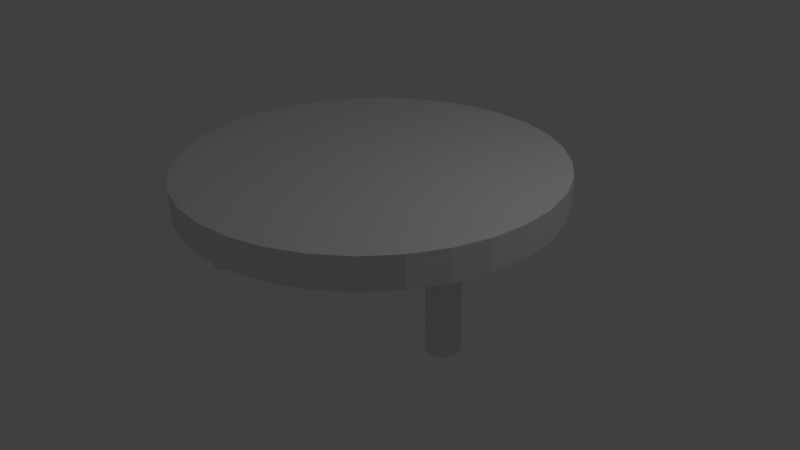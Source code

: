 # Source: table.blend  (saved by Blender 2.70.0; exported with 4.5.12 LTS)
import bpy
from mathutils import Matrix  # noqa: F401  (used for matrix-valued properties, if any)

bpy.ops.wm.read_factory_settings(use_empty=True)
scene = bpy.context.scene
scene.name = 'Scene'

# ---- collections
col_collection_1 = bpy.data.collections.new('Collection 1'); scene.collection.children.link(col_collection_1)

# ---- world
world_world = bpy.data.worlds.new('World'); scene.world = world_world
world_world.color = (0.05088, 0.05088, 0.05088)
world_world.use_sun_shadow = False
world_world.sun_shadow_jitter_overblur = 0.0
world_world.cycles.sampling_method = 'MANUAL'
world_world.cycles.sample_map_resolution = 256

# ---- cameras
cam_camera = bpy.data.cameras.new('Camera')
cam_camera.clip_end = 100.0
cam_camera.lens = 35.0
cam_camera.sensor_width = 32.0
cam_camera.sensor_height = 18.0
cam_camera.ortho_scale = 7.314
cam_camera.dof.focus_distance = 0.0
cam_camera.dof.aperture_fstop = 128.0

# ---- lights
light_lamp = bpy.data.lights.new('Lamp', 'POINT')
light_lamp.transmission_factor = 0.0
light_lamp.cutoff_distance = 30.0
light_lamp.energy = 100.0
light_lamp.shadow_buffer_clip_start = 1.001
light_lamp.shadow_soft_size = 0.1
light_lamp.shadow_maximum_resolution = 0.006
light_lamp.use_absolute_resolution = True
light_lamp.cycles.use_multiple_importance_sampling = False

# ---- meshes
me_cylinder = bpy.data.meshes.new('Cylinder')
me_cylinder.from_pydata([(-7.717e-08, 2.441, 0.8838), (-7.717e-08, 2.441, 1.292), (0.4762, 2.394, 0.8838), (0.4762, 2.394, 1.292), (0.9341, 2.255, 0.8838), (0.9341, 2.255, 1.292), (1.356, 2.03, 0.8838), (1.356, 2.03, 1.292), (1.726, 1.726, 0.8838), (1.726, 1.726, 1.292), (2.03, 1.356, 0.8838), (2.03, 1.356, 1.292), (2.255, 0.9341, 0.8838), (2.255, 0.9341, 1.292), (2.394, 0.4762, 0.8838), (2.394, 0.4762, 1.292), (2.441, -2.747e-07, 0.8838), (2.441, -2.747e-07, 1.292), (2.394, -0.4762, 0.8838), (2.394, -0.4762, 1.292), (2.255, -0.9341, 0.8838), (2.255, -0.9341, 1.292), (2.03, -1.356, 0.8838), (2.03, -1.356, 1.292), (1.726, -1.726, 0.8838), (1.726, -1.726, 1.292), (1.356, -2.03, 0.8838), (1.356, -2.03, 1.292), (0.9341, -2.255, 0.8838), (0.9341, -2.255, 1.292), (0.4762, -2.394, 0.8838), (0.4762, -2.394, 1.292), (-8.725e-07, -2.441, 0.8838), (-8.725e-07, -2.441, 1.292), (-0.4762, -2.394, 0.8838), (-0.4762, -2.394, 1.292), (-0.9341, -2.255, 0.8838), (-0.9341, -2.255, 1.292), (-1.356, -2.03, 0.8838), (-1.356, -2.03, 1.292), (-1.726, -1.726, 0.8838), (-1.726, -1.726, 1.292), (-2.03, -1.356, 0.8838), (-2.03, -1.356, 1.292), (-2.255, -0.9341, 0.8838), (-2.255, -0.9341, 1.292), (-2.394, -0.4762, 0.8838), (-2.394, -0.4762, 1.292), (-2.441, 1.898e-06, 0.8838), (-2.441, 1.898e-06, 1.292), (-2.394, 0.4762, 0.8838), (-2.394, 0.4762, 1.292), (-2.255, 0.9341, 0.8838), (-2.255, 0.9341, 1.292), (-2.03, 1.356, 0.8838), (-2.03, 1.356, 1.292), (-1.726, 1.726, 0.8838), (-1.726, 1.726, 1.292), (-1.356, 2.03, 0.8838), (-1.356, 2.03, 1.292), (-0.9341, 2.255, 0.8838), (-0.9341, 2.255, 1.292), (-0.4762, 2.394, 0.8838), (-0.4762, 2.394, 1.292), (-0.3642, 2.148, 0.8906), (-0.3642, 2.148, -0.2715), (-1.556, -1.011, -0.2715), (-1.556, -1.011, 0.8906), (-1.517, -1.015, -0.2715), (-1.517, -1.015, 0.8906), (-1.48, -1.026, -0.2715), (-1.48, -1.026, 0.8906), (-1.445, -1.045, -0.2715), (-1.445, -1.045, 0.8906), (-1.415, -1.07, -0.2715), (-1.415, -1.07, 0.8906), (-1.39, -1.1, -0.2715), (-1.39, -1.1, 0.8906), (-1.372, -1.135, -0.2715), (-1.372, -1.135, 0.8906), (-1.36, -1.172, -0.2715), (-1.36, -1.172, 0.8906), (-1.356, -1.211, -0.2715), (-1.356, -1.211, 0.8906), (-1.36, -1.25, -0.2715), (-1.36, -1.25, 0.8906), (-1.372, -1.288, -0.2715), (-1.372, -1.288, 0.8906), (-1.39, -1.322, -0.2715), (-1.39, -1.322, 0.8906), (-1.415, -1.353, -0.2715), (-1.415, -1.353, 0.8906), (-1.445, -1.378, -0.2715), (-1.445, -1.378, 0.8906), (-1.48, -1.396, -0.2715), (-1.48, -1.396, 0.8906), (-1.517, -1.407, -0.2715), (-1.517, -1.407, 0.8906), (-1.556, -1.411, -0.2715), (-1.556, -1.411, 0.8906), (-1.596, -1.407, -0.2715), (-1.596, -1.407, 0.8906), (-1.633, -1.396, -0.2715), (-1.633, -1.396, 0.8906), (-1.668, -1.378, -0.2715), (-1.668, -1.378, 0.8906), (-1.698, -1.353, -0.2715), (-1.698, -1.353, 0.8906), (-1.723, -1.322, -0.2715), (-1.723, -1.322, 0.8906), (-1.741, -1.288, -0.2715), (-1.741, -1.288, 0.8906), (-1.753, -1.25, -0.2715), (-1.753, -1.25, 0.8906), (-1.756, -1.211, -0.2715), (-1.756, -1.211, 0.8906), (-1.753, -1.172, -0.2715), (-1.753, -1.172, 0.8906), (-1.741, -1.135, -0.2715), (-1.741, -1.135, 0.8906), (-1.723, -1.1, -0.2715), (-1.723, -1.1, 0.8906), (-1.698, -1.07, -0.2715), (-1.698, -1.07, 0.8906), (-1.668, -1.045, -0.2715), (-1.668, -1.045, 0.8906), (-1.633, -1.026, -0.2715), (-1.633, -1.026, 0.8906), (-1.596, -1.015, -0.2715), (-1.596, -1.015, 0.8906), (-0.3988, 2.13, 0.8906), (-0.3988, 2.13, -0.2715), (-0.4291, 2.105, 0.8906), (-0.4291, 2.105, -0.2715), (-0.454, 2.074, 0.8906), (-0.454, 2.074, -0.2715), (-0.4725, 2.04, 0.8906), (-0.4725, 2.04, -0.2715), (-0.4838, 2.002, 0.8906), (-0.4838, 2.002, -0.2715), (-0.4877, 1.963, 0.8906), (-0.4877, 1.963, -0.2715), (-0.4838, 1.924, 0.8906), (-0.4838, 1.924, -0.2715), (-0.4725, 1.887, 0.8906), (-0.4725, 1.887, -0.2715), (-0.454, 1.852, 0.8906), (-0.454, 1.852, -0.2715), (-0.4291, 1.822, 0.8906), (-0.4291, 1.822, -0.2715), (-0.3988, 1.797, 0.8906), (-0.3988, 1.797, -0.2715), (-0.3642, 1.778, 0.8906), (-0.3642, 1.778, -0.2715), (-0.3267, 1.767, 0.8906), (-0.3267, 1.767, -0.2715), (-0.2877, 1.763, 0.8906), (-0.2877, 1.763, -0.2715), (-0.2487, 1.767, 0.8906), (-0.2487, 1.767, -0.2715), (-0.2111, 1.778, 0.8906), (-0.2111, 1.778, -0.2715), (-0.1766, 1.797, 0.8906), (-0.1766, 1.797, -0.2715), (-0.1463, 1.822, 0.8906), (-0.1463, 1.822, -0.2715), (-0.1214, 1.852, 0.8906), (-0.1214, 1.852, -0.2715), (-0.1029, 1.887, 0.8906), (-0.1029, 1.887, -0.2715), (-0.09152, 1.924, 0.8906), (-0.09152, 1.924, -0.2715), (-0.08768, 1.963, 0.8906), (-0.08768, 1.963, -0.2715), (-0.09152, 2.002, 0.8906), (-0.09152, 2.002, -0.2715), (-0.1029, 2.04, 0.8906), (-0.1029, 2.04, -0.2715), (-0.1214, 2.074, 0.8906), (-0.1214, 2.074, -0.2715), (-0.1463, 2.105, 0.8906), (-0.1463, 2.105, -0.2715), (-0.1766, 2.13, 0.8906), (-0.1766, 2.13, -0.2715), (-0.2111, 2.148, 0.8906), (-0.2111, 2.148, -0.2715), (-0.2487, 2.159, 0.8906), (-0.2487, 2.159, -0.2715), (-0.2877, 2.163, 0.8906), (-0.2877, 2.163, -0.2715), (-0.3267, 2.159, -0.2715), (-0.3267, 2.159, 0.8906), (1.807, -0.3804, -0.2715), (1.807, -0.3804, 0.8906), (1.846, -0.3842, -0.2715), (1.846, -0.3842, 0.8906), (1.883, -0.3956, -0.2715), (1.883, -0.3956, 0.8906), (1.918, -0.4141, -0.2715), (1.918, -0.4141, 0.8906), (1.948, -0.439, -0.2715), (1.948, -0.439, 0.8906), (1.973, -0.4693, -0.2715), (1.973, -0.4693, 0.8906), (1.992, -0.5039, -0.2715), (1.992, -0.5039, 0.8906), (2.003, -0.5414, -0.2715), (2.003, -0.5414, 0.8906), (2.007, -0.5804, -0.2715), (2.007, -0.5804, 0.8906), (2.003, -0.6194, -0.2715), (2.003, -0.6194, 0.8906), (1.992, -0.6569, -0.2715), (1.992, -0.6569, 0.8906), (1.973, -0.6915, -0.2715), (1.973, -0.6915, 0.8906), (1.948, -0.7218, -0.2715), (1.948, -0.7218, 0.8906), (1.918, -0.7467, -0.2715), (1.918, -0.7467, 0.8906), (1.883, -0.7652, -0.2715), (1.883, -0.7652, 0.8906), (1.846, -0.7766, -0.2715), (1.846, -0.7766, 0.8906), (1.807, -0.7804, -0.2715), (1.807, -0.7804, 0.8906), (1.768, -0.7766, -0.2715), (1.768, -0.7766, 0.8906), (1.73, -0.7652, -0.2715), (1.73, -0.7652, 0.8906), (1.696, -0.7467, -0.2715), (1.696, -0.7467, 0.8906), (1.665, -0.7218, -0.2715), (1.665, -0.7218, 0.8906), (1.641, -0.6915, -0.2715), (1.641, -0.6915, 0.8906), (1.622, -0.6569, -0.2715), (1.622, -0.6569, 0.8906), (1.611, -0.6194, -0.2715), (1.611, -0.6194, 0.8906), (1.607, -0.5804, -0.2715), (1.607, -0.5804, 0.8906), (1.611, -0.5414, -0.2715), (1.611, -0.5414, 0.8906), (1.622, -0.5039, -0.2715), (1.622, -0.5039, 0.8906), (1.641, -0.4693, -0.2715), (1.641, -0.4693, 0.8906), (1.665, -0.439, -0.2715), (1.665, -0.439, 0.8906), (1.696, -0.4141, -0.2715), (1.696, -0.4141, 0.8906), (1.73, -0.3956, -0.2715), (1.73, -0.3956, 0.8906), (1.768, -0.3842, -0.2715), (1.768, -0.3842, 0.8906)], [], [(0, 1, 3, 2), (2, 3, 5, 4), (4, 5, 7, 6), (6, 7, 9, 8), (8, 9, 11, 10), (10, 11, 13, 12), (12, 13, 15, 14), (14, 15, 17, 16), (16, 17, 19, 18), (18, 19, 21, 20), (20, 21, 23, 22), (22, 23, 25, 24), (24, 25, 27, 26), (26, 27, 29, 28), (28, 29, 31, 30), (30, 31, 33, 32), (32, 33, 35, 34), (34, 35, 37, 36), (36, 37, 39, 38), (38, 39, 41, 40), (40, 41, 43, 42), (42, 43, 45, 44), (44, 45, 47, 46), (46, 47, 49, 48), (48, 49, 51, 50), (50, 51, 53, 52), (52, 53, 55, 54), (54, 55, 57, 56), (56, 57, 59, 58), (58, 59, 61, 60), (3, 1, 63, 61, 59, 57, 55, 53, 51, 49, 47, 45, 43, 41, 39, 37, 35, 33, 31, 29, 27, 25, 23, 21, 19, 17, 15, 13, 11, 9, 7, 5), (62, 63, 1, 0), (60, 61, 63, 62), (0, 2, 4, 6, 8, 10, 12, 14, 16, 18, 20, 22, 24, 26, 28, 30, 32, 34, 36, 38, 40, 42, 44, 46, 48, 50, 52, 54, 56, 58, 60, 62), (66, 67, 69, 68), (189, 188, 186, 187), (68, 69, 71, 70), (70, 71, 73, 72), (230, 231, 233, 232), (72, 73, 75, 74), (187, 186, 184, 185), (74, 75, 77, 76), (76, 77, 79, 78), (78, 79, 81, 80), (185, 184, 182, 183), (80, 81, 83, 82), (208, 209, 211, 210), (82, 83, 85, 84), (84, 85, 87, 86), (183, 182, 180, 181), (86, 87, 89, 88), (88, 89, 91, 90), (228, 229, 231, 230), (90, 91, 93, 92), (181, 180, 178, 179), (92, 93, 95, 94), (94, 95, 97, 96), (96, 97, 99, 98), (179, 178, 176, 177), (98, 99, 101, 100), (206, 207, 209, 208), (100, 101, 103, 102), (102, 103, 105, 104), (177, 176, 174, 175), (104, 105, 107, 106), (106, 107, 109, 108), (226, 227, 229, 228), (108, 109, 111, 110), (175, 174, 172, 173), (110, 111, 113, 112), (112, 113, 115, 114), (114, 115, 117, 116), (173, 172, 170, 171), (116, 117, 119, 118), (204, 205, 207, 206), (118, 119, 121, 120), (120, 121, 123, 122), (210, 211, 213, 212), (171, 170, 168, 169), (122, 123, 125, 124), (169, 168, 166, 167), (124, 125, 127, 126), (69, 67, 129, 127, 125, 123, 121, 119, 117, 115, 113, 111, 109, 107, 105, 103, 101, 99, 97, 95, 93, 91, 89, 87, 85, 83, 81, 79, 77, 75, 73, 71), (128, 129, 67, 66), (126, 127, 129, 128), (224, 225, 227, 226), (66, 68, 70, 72, 74, 76, 78, 80, 82, 84, 86, 88, 90, 92, 94, 96, 98, 100, 102, 104, 106, 108, 110, 112, 114, 116, 118, 120, 122, 124, 126, 128), (167, 166, 164, 165), (202, 203, 205, 204), (165, 164, 162, 163), (222, 223, 225, 224), (163, 162, 160, 161), (161, 160, 158, 159), (200, 201, 203, 202), (159, 158, 156, 157), (220, 221, 223, 222), (157, 156, 154, 155), (155, 154, 152, 153), (198, 199, 201, 200), (153, 152, 150, 151), (218, 219, 221, 220), (151, 150, 148, 149), (149, 148, 146, 147), (196, 197, 199, 198), (147, 146, 144, 145), (216, 217, 219, 218), (145, 144, 142, 143), (143, 142, 140, 141), (194, 195, 197, 196), (141, 140, 138, 139), (214, 215, 217, 216), (139, 138, 136, 137), (137, 136, 134, 135), (192, 193, 195, 194), (135, 134, 132, 133), (212, 213, 215, 214), (133, 132, 130, 131), (131, 130, 64, 65), (190, 191, 188, 189), (187, 185, 183, 181, 179, 177, 175, 173, 171, 169, 167, 165, 163, 161, 159, 157, 155, 153, 151, 149, 147, 145, 143, 141, 139, 137, 135, 133, 131, 65, 190, 189), (65, 64, 191, 190), (186, 188, 191, 64, 130, 132, 134, 136, 138, 140, 142, 144, 146, 148, 150, 152, 154, 156, 158, 160, 162, 164, 166, 168, 170, 172, 174, 176, 178, 180, 182, 184), (232, 233, 235, 234), (234, 235, 237, 236), (236, 237, 239, 238), (238, 239, 241, 240), (240, 241, 243, 242), (242, 243, 245, 244), (244, 245, 247, 246), (246, 247, 249, 248), (248, 249, 251, 250), (250, 251, 253, 252), (233, 231, 229, 227, 225, 223, 221, 219, 217, 215, 213, 211, 209, 207, 205, 203, 201, 199, 197, 195, 193, 255, 253, 251, 249, 247, 245, 243, 241, 239, 237, 235), (254, 255, 193, 192), (252, 253, 255, 254), (232, 234, 236, 238, 240, 242, 244, 246, 248, 250, 252, 254, 192, 194, 196, 198, 200, 202, 204, 206, 208, 210, 212, 214, 216, 218, 220, 222, 224, 226, 228, 230)])
_uv = me_cylinder.uv_layers.new(name='UVMap')
_uv.uv.foreach_set('vector', [0.2908, 0.04184, 0.2957, 0.0005506, 0.3471, 0.01139, 0.334, 0.05078, 0.334, 0.05078, 0.3471, 0.01139, 0.3952, 0.03233, 0.3745, 0.06818, 0.3745, 0.06818, 0.3952, 0.03233, 0.4379, 0.06252, 0.4106, 0.09328, 0.4106, 0.09328, 0.4379, 0.06252, 0.4732, 0.1006, 0.4407, 0.125, 0.4407, 0.125, 0.4732, 0.1006, 0.4998, 0.1443, 0.464, 0.1619, 0.464, 0.1619, 0.4998, 0.1443, 0.5176, 0.1907, 0.4802, 0.2031, 0.4802, 0.2031, 0.5176, 0.1907, 0.5299, 0.2363, 0.491, 0.2468, 0.491, 0.2468, 0.5359, 0.2474, 0.5337, 0.2997, 0.4919, 0.2946, 0.4919, 0.2946, 0.5337, 0.2997, 0.5237, 0.3505, 0.4842, 0.3384, 0.4842, 0.3384, 0.5237, 0.3505, 0.5045, 0.3987, 0.4681, 0.3793, 0.4681, 0.3793, 0.5045, 0.3987, 0.4761, 0.4425, 0.4441, 0.4162, 0.4441, 0.4162, 0.4761, 0.4425, 0.4394, 0.48, 0.4132, 0.4478, 0.4132, 0.4478, 0.4394, 0.48, 0.3959, 0.5094, 0.3766, 0.4726, 0.3766, 0.4726, 0.3959, 0.5094, 0.3474, 0.5298, 0.3356, 0.4897, 0.3356, 0.4897, 0.3474, 0.5298, 0.2957, 0.5401, 0.2921, 0.4985, 0.2921, 0.4985, 0.2957, 0.5401, 0.2429, 0.5401, 0.2475, 0.4985, 0.2475, 0.4985, 0.2429, 0.5401, 0.191, 0.5297, 0.2037, 0.4897, 0.2037, 0.4897, 0.191, 0.5297, 0.142, 0.5094, 0.1624, 0.4725, 0.1624, 0.4725, 0.142, 0.5094, 0.09794, 0.4798, 0.1251, 0.4476, 0.1251, 0.4476, 0.09794, 0.4798, 0.0604, 0.4421, 0.09336, 0.4157, 0.09336, 0.4157, 0.0604, 0.4421, 0.03089, 0.3977, 0.06838, 0.3783, 0.06838, 0.3783, 0.03089, 0.3977, 0.01054, 0.3485, 0.05113, 0.3367, 0.05113, 0.3367, 0.01054, 0.3485, 0.0001636, 0.2962, 0.04228, 0.2925, 0.04228, 0.2925, 0.0001636, 0.2962, 0.0001595, 0.2428, 0.04218, 0.2474, 0.04218, 0.2474, 0.0001595, 0.2428, 0.01054, 0.1905, 0.05084, 0.2032, 0.05084, 0.2032, 0.01054, 0.1905, 0.03091, 0.1413, 0.06793, 0.1616, 0.06793, 0.1616, 0.03091, 0.1413, 0.06049, 0.09706, 0.09279, 0.1242, 0.09279, 0.1242, 0.06049, 0.09706, 0.09813, 0.05952, 0.1244, 0.09236, 0.1244, 0.09236, 0.09813, 0.05952, 0.1423, 0.03015, 0.1616, 0.06744, 0.1616, 0.06744, 0.1423, 0.03015, 0.1913, 0.01012, 0.2029, 0.05037, 0.8357, 0.4548, 0.7909, 0.4637, 0.7452, 0.4637, 0.7004, 0.4548, 0.6583, 0.4374, 0.6203, 0.412, 0.588, 0.3797, 0.5626, 0.3418, 0.5452, 0.2996, 0.5363, 0.2548, 0.5363, 0.2091, 0.5452, 0.1643, 0.5626, 0.1222, 0.588, 0.08419, 0.6203, 0.05191, 0.6582, 0.02654, 0.7004, 0.009067, 0.7452, 0.0001595, 0.7909, 0.0001596, 0.8357, 0.009067, 0.8778, 0.02654, 0.9158, 0.05191, 0.9481, 0.08419, 0.9735, 0.1222, 0.9909, 0.1643, 0.9998, 0.2091, 0.9998, 0.2548, 0.9909, 0.2996, 0.9735, 0.3418, 0.9481, 0.3797, 0.9158, 0.412, 0.8778, 0.4374, 0.2466, 0.04178, 0.2432, 0.0001595, 0.2957, 0.0005506, 0.2908, 0.04184, 0.2029, 0.05037, 0.1913, 0.01012, 0.2432, 0.0001595, 0.2466, 0.04178, 0.2908, 0.04184, 0.334, 0.05078, 0.3745, 0.06818, 0.4106, 0.09328, 0.4407, 0.125, 0.464, 0.1619, 0.4802, 0.2031, 0.491, 0.2468, 0.4919, 0.2946, 0.4842, 0.3384, 0.4681, 0.3793, 0.4441, 0.4162, 0.4132, 0.4478, 0.3766, 0.4726, 0.3356, 0.4897, 0.2921, 0.4985, 0.2475, 0.4985, 0.2037, 0.4897, 0.1624, 0.4725, 0.1251, 0.4476, 0.09336, 0.4157, 0.06838, 0.3783, 0.05113, 0.3367, 0.04228, 0.2925, 0.04218, 0.2474, 0.05084, 0.2032, 0.06793, 0.1616, 0.09279, 0.1242, 0.1244, 0.09236, 0.1616, 0.06744, 0.2029, 0.05037, 0.2466, 0.04178, 0.6748, 0.4646, 0.6713, 0.5492, 0.6686, 0.5542, 0.6713, 0.4644, 0.5231, 0.6363, 0.4228, 0.7205, 0.4234, 0.7203, 0.5208, 0.6321, 0.6713, 0.4644, 0.6686, 0.5542, 0.6656, 0.5612, 0.6677, 0.4643, 0.6677, 0.4643, 0.6656, 0.5612, 0.6624, 0.5717, 0.6639, 0.4642, 0.5542, 0.4642, 0.5523, 0.5594, 0.5491, 0.5697, 0.5505, 0.4642, 0.6639, 0.4642, 0.6624, 0.5717, 0.6588, 0.5888, 0.6598, 0.4641, 0.5208, 0.6321, 0.4234, 0.7203, 0.4239, 0.7202, 0.5184, 0.6279, 0.6598, 0.4641, 0.6588, 0.5888, 0.6547, 0.621, 0.6551, 0.4641, 0.6551, 0.4641, 0.6547, 0.621, 0.6494, 0.705, 0.6494, 0.4641, 0.7631, 0.4943, 0.6494, 0.705, 0.6861, 0.6203, 0.756, 0.4905, 0.5184, 0.6279, 0.4239, 0.7202, 0.4242, 0.7201, 0.516, 0.6236, 0.756, 0.4905, 0.6861, 0.6203, 0.6967, 0.5903, 0.7513, 0.488, 0.5901, 0.4685, 0.5746, 0.5377, 0.5732, 0.5374, 0.587, 0.4678, 0.7513, 0.488, 0.6967, 0.5903, 0.7008, 0.5746, 0.7474, 0.4859, 0.7474, 0.4859, 0.7008, 0.5746, 0.7023, 0.5649, 0.744, 0.4841, 0.516, 0.6236, 0.4242, 0.7201, 0.4245, 0.7202, 0.5135, 0.6192, 0.744, 0.4841, 0.7023, 0.5649, 0.7026, 0.5583, 0.7408, 0.4825, 0.7408, 0.4825, 0.7026, 0.5583, 0.7022, 0.5535, 0.7377, 0.481, 0.5577, 0.4644, 0.5551, 0.5526, 0.5523, 0.5594, 0.5542, 0.4642, 0.7377, 0.481, 0.7022, 0.5535, 0.7015, 0.5499, 0.7347, 0.4795, 0.5135, 0.6192, 0.4245, 0.7202, 0.4246, 0.7204, 0.511, 0.6148, 0.7347, 0.4795, 0.7015, 0.5499, 0.7005, 0.5472, 0.7317, 0.4782, 0.7317, 0.4782, 0.7005, 0.5472, 0.6994, 0.5451, 0.7287, 0.4769, 0.7287, 0.4769, 0.6994, 0.5451, 0.6982, 0.5435, 0.7257, 0.4756, 0.511, 0.6148, 0.4246, 0.7204, 0.4247, 0.7206, 0.5083, 0.6103, 0.7257, 0.4756, 0.6982, 0.5435, 0.697, 0.5422, 0.7227, 0.4744, 0.5932, 0.4693, 0.576, 0.5383, 0.5746, 0.5377, 0.5901, 0.4685, 0.7227, 0.4744, 0.697, 0.5422, 0.6956, 0.5414, 0.7197, 0.4733, 0.7197, 0.4733, 0.6956, 0.5414, 0.6941, 0.5408, 0.7166, 0.4723, 0.5083, 0.6103, 0.4247, 0.7206, 0.4246, 0.721, 0.5055, 0.6058, 0.7166, 0.4723, 0.6941, 0.5408, 0.6926, 0.5405, 0.7135, 0.4713, 0.7135, 0.4713, 0.6926, 0.5405, 0.6913, 0.5394, 0.7104, 0.4703, 0.5612, 0.4645, 0.5578, 0.5478, 0.5551, 0.5526, 0.5577, 0.4644, 0.7104, 0.4703, 0.6913, 0.5394, 0.69, 0.5386, 0.7073, 0.4695, 0.5055, 0.6058, 0.4246, 0.721, 0.4246, 0.7215, 0.5025, 0.6012, 0.7073, 0.4695, 0.69, 0.5386, 0.6886, 0.5381, 0.7041, 0.4687, 0.7041, 0.4687, 0.6886, 0.5381, 0.6871, 0.5379, 0.701, 0.4679, 0.701, 0.4679, 0.6871, 0.5379, 0.6856, 0.5379, 0.6978, 0.4673, 0.5025, 0.6012, 0.4246, 0.7215, 0.4244, 0.7222, 0.4995, 0.5965, 0.6978, 0.4673, 0.6856, 0.5379, 0.684, 0.5382, 0.6946, 0.4667, 0.5963, 0.4701, 0.5773, 0.5393, 0.576, 0.5383, 0.5932, 0.4693, 0.6946, 0.4667, 0.684, 0.5382, 0.6822, 0.5389, 0.6914, 0.4662, 0.6914, 0.4662, 0.6822, 0.5389, 0.6804, 0.5398, 0.6881, 0.4657, 0.587, 0.4678, 0.5732, 0.5374, 0.5717, 0.5373, 0.5838, 0.4672, 0.4995, 0.5965, 0.4244, 0.7222, 0.4242, 0.723, 0.4963, 0.5918, 0.6881, 0.4657, 0.6804, 0.5398, 0.6784, 0.5412, 0.6848, 0.4654, 0.4963, 0.5918, 0.4242, 0.723, 0.424, 0.724, 0.4929, 0.587, 0.6848, 0.4654, 0.6784, 0.5412, 0.6762, 0.5431, 0.6816, 0.465, 0.6686, 0.5542, 0.6713, 0.5492, 0.6739, 0.5457, 0.6762, 0.5431, 0.6784, 0.5412, 0.6804, 0.5398, 0.6822, 0.5389, 0.684, 0.5382, 0.6856, 0.5379, 0.6871, 0.5379, 0.6886, 0.5381, 0.69, 0.5386, 0.6913, 0.5394, 0.6926, 0.5405, 0.6941, 0.5408, 0.6956, 0.5414, 0.697, 0.5422, 0.6982, 0.5435, 0.6994, 0.5451, 0.7005, 0.5472, 0.7015, 0.5499, 0.7022, 0.5535, 0.7026, 0.5583, 0.7023, 0.5649, 0.7008, 0.5746, 0.6967, 0.5903, 0.6861, 0.6203, 0.6494, 0.705, 0.6547, 0.621, 0.6588, 0.5888, 0.6624, 0.5717, 0.6656, 0.5612, 0.6782, 0.4648, 0.6739, 0.5457, 0.6713, 0.5492, 0.6748, 0.4646, 0.6816, 0.465, 0.6762, 0.5431, 0.6739, 0.5457, 0.6782, 0.4648, 0.5645, 0.4647, 0.5603, 0.5444, 0.5578, 0.5478, 0.5612, 0.4645, 0.02102, 0.5404, 0.02469, 0.5412, 0.02815, 0.5426, 0.03126, 0.5447, 0.0339, 0.5473, 0.03598, 0.5504, 0.03741, 0.5539, 0.03814, 0.5576, 0.03814, 0.5613, 0.03741, 0.565, 0.03598, 0.5684, 0.0339, 0.5715, 0.03126, 0.5742, 0.02815, 0.5763, 0.02469, 0.5777, 0.02102, 0.5784, 0.01728, 0.5784, 0.01361, 0.5777, 0.01016, 0.5763, 0.007045, 0.5742, 0.004399, 0.5715, 0.002321, 0.5684, 0.0008894, 0.565, 0.0001595, 0.5613, 0.0001595, 0.5576, 0.0008894, 0.5539, 0.002321, 0.5504, 0.0044, 0.5473, 0.007045, 0.5447, 0.01016, 0.5426, 0.01361, 0.5412, 0.01728, 0.5404, 0.4929, 0.587, 0.424, 0.724, 0.4242, 0.7224, 0.4893, 0.5821, 0.5994, 0.471, 0.5789, 0.5394, 0.5773, 0.5393, 0.5963, 0.4701, 0.4893, 0.5821, 0.4242, 0.7224, 0.4241, 0.7211, 0.4856, 0.5771, 0.5678, 0.465, 0.5626, 0.5419, 0.5603, 0.5444, 0.5645, 0.4647, 0.4856, 0.5771, 0.4241, 0.7211, 0.4239, 0.7199, 0.4817, 0.572, 0.4817, 0.572, 0.4239, 0.7199, 0.4236, 0.7188, 0.4776, 0.5669, 0.6025, 0.472, 0.5804, 0.5398, 0.5789, 0.5394, 0.5994, 0.471, 0.4776, 0.5669, 0.4236, 0.7188, 0.4232, 0.718, 0.4732, 0.5618, 0.571, 0.4653, 0.5647, 0.5401, 0.5626, 0.5419, 0.5678, 0.465, 0.4732, 0.5618, 0.4232, 0.718, 0.4226, 0.7174, 0.4686, 0.5565, 0.4686, 0.5565, 0.4226, 0.7174, 0.422, 0.717, 0.4638, 0.5513, 0.6055, 0.4731, 0.5818, 0.5404, 0.5804, 0.5398, 0.6025, 0.472, 0.4638, 0.5513, 0.422, 0.717, 0.4213, 0.7168, 0.4587, 0.546, 0.5743, 0.4657, 0.5666, 0.5389, 0.5647, 0.5401, 0.571, 0.4653, 0.4587, 0.546, 0.4213, 0.7168, 0.4205, 0.7169, 0.4533, 0.5406, 0.4533, 0.5406, 0.4205, 0.7169, 0.4197, 0.7172, 0.4469, 0.5405, 0.6085, 0.4741, 0.5831, 0.5414, 0.5818, 0.5404, 0.6055, 0.4731, 0.4469, 0.5405, 0.4197, 0.7172, 0.4189, 0.7178, 0.4407, 0.5405, 0.5775, 0.4661, 0.5684, 0.538, 0.5666, 0.5389, 0.5743, 0.4657, 0.4407, 0.5405, 0.4189, 0.7178, 0.4181, 0.7187, 0.4344, 0.5405, 0.4344, 0.5405, 0.4181, 0.7187, 0.4174, 0.7198, 0.4282, 0.5405, 0.6115, 0.4753, 0.5843, 0.5428, 0.5831, 0.5414, 0.6085, 0.4741, 0.4282, 0.5405, 0.4174, 0.7198, 0.4166, 0.7212, 0.4221, 0.5404, 0.5806, 0.4666, 0.5701, 0.5375, 0.5684, 0.538, 0.5775, 0.4661, 0.4221, 0.5404, 0.4166, 0.7212, 0.4159, 0.7229, 0.4159, 0.5404, 0.5359, 0.6608, 0.4159, 0.7229, 0.4175, 0.7224, 0.5338, 0.6568, 0.6145, 0.4765, 0.5855, 0.5445, 0.5843, 0.5428, 0.6115, 0.4753, 0.5338, 0.6568, 0.4175, 0.7224, 0.4189, 0.7219, 0.5317, 0.6527, 0.5838, 0.4672, 0.5717, 0.5373, 0.5701, 0.5375, 0.5806, 0.4666, 0.5317, 0.6527, 0.4189, 0.7219, 0.4201, 0.7215, 0.5296, 0.6487, 0.5296, 0.6487, 0.4201, 0.7215, 0.4211, 0.7211, 0.5275, 0.6446, 0.5253, 0.6404, 0.422, 0.7208, 0.4228, 0.7205, 0.5231, 0.6363, 0.4149, 0.565, 0.4134, 0.5684, 0.4114, 0.5715, 0.4087, 0.5742, 0.4056, 0.5763, 0.4022, 0.5777, 0.3985, 0.5784, 0.3947, 0.5784, 0.3911, 0.5777, 0.3876, 0.5763, 0.3845, 0.5742, 0.3819, 0.5715, 0.3798, 0.5684, 0.3784, 0.565, 0.3776, 0.5613, 0.3776, 0.5576, 0.3784, 0.5539, 0.3798, 0.5504, 0.3819, 0.5473, 0.3845, 0.5447, 0.3876, 0.5426, 0.3911, 0.5412, 0.3947, 0.5404, 0.3985, 0.5404, 0.4022, 0.5412, 0.4056, 0.5426, 0.4087, 0.5447, 0.4114, 0.5473, 0.4134, 0.5504, 0.4149, 0.5539, 0.4156, 0.5576, 0.4156, 0.5613, 0.5275, 0.6446, 0.4211, 0.7211, 0.422, 0.7208, 0.5253, 0.6404, 0.4234, 0.7203, 0.4228, 0.7205, 0.422, 0.7208, 0.4211, 0.7211, 0.4201, 0.7215, 0.4189, 0.7219, 0.4175, 0.7224, 0.4159, 0.7229, 0.4166, 0.7212, 0.4174, 0.7198, 0.4181, 0.7187, 0.4189, 0.7178, 0.4197, 0.7172, 0.4205, 0.7169, 0.4213, 0.7168, 0.422, 0.717, 0.4226, 0.7174, 0.4232, 0.718, 0.4236, 0.7188, 0.4239, 0.7199, 0.4241, 0.7211, 0.4242, 0.7224, 0.424, 0.724, 0.4242, 0.723, 0.4244, 0.7222, 0.4246, 0.7215, 0.4246, 0.721, 0.4247, 0.7206, 0.4246, 0.7204, 0.4245, 0.7202, 0.4242, 0.7201, 0.4239, 0.7202, 0.5505, 0.4642, 0.5491, 0.5697, 0.5456, 0.5867, 0.5464, 0.4641, 0.5464, 0.4641, 0.5456, 0.5867, 0.5415, 0.6193, 0.5418, 0.4641, 0.5418, 0.4641, 0.5415, 0.6193, 0.5363, 0.707, 0.5363, 0.4641, 0.6491, 0.4938, 0.5363, 0.707, 0.5721, 0.6222, 0.6419, 0.49, 0.6419, 0.49, 0.5721, 0.6222, 0.5827, 0.5915, 0.6372, 0.4875, 0.6372, 0.4875, 0.5827, 0.5915, 0.5868, 0.5754, 0.6333, 0.4855, 0.6333, 0.4855, 0.5868, 0.5754, 0.5883, 0.5653, 0.6298, 0.4837, 0.6298, 0.4837, 0.5883, 0.5653, 0.5887, 0.5584, 0.6266, 0.4821, 0.6266, 0.4821, 0.5887, 0.5584, 0.5883, 0.5534, 0.6235, 0.4806, 0.6235, 0.4806, 0.5883, 0.5534, 0.5876, 0.5496, 0.6204, 0.4792, 0.5491, 0.5697, 0.5523, 0.5594, 0.5551, 0.5526, 0.5578, 0.5478, 0.5603, 0.5444, 0.5626, 0.5419, 0.5647, 0.5401, 0.5666, 0.5389, 0.5684, 0.538, 0.5701, 0.5375, 0.5717, 0.5373, 0.5732, 0.5374, 0.5746, 0.5377, 0.576, 0.5383, 0.5773, 0.5393, 0.5789, 0.5394, 0.5804, 0.5398, 0.5818, 0.5404, 0.5831, 0.5414, 0.5843, 0.5428, 0.5855, 0.5445, 0.5866, 0.5467, 0.5876, 0.5496, 0.5883, 0.5534, 0.5887, 0.5584, 0.5883, 0.5653, 0.5868, 0.5754, 0.5827, 0.5915, 0.5721, 0.6222, 0.5363, 0.707, 0.5415, 0.6193, 0.5456, 0.5867, 0.6175, 0.4778, 0.5866, 0.5467, 0.5855, 0.5445, 0.6145, 0.4765, 0.6204, 0.4792, 0.5876, 0.5496, 0.5866, 0.5467, 0.6175, 0.4778, 0.05191, 0.5412, 0.05558, 0.5404, 0.05933, 0.5404, 0.06299, 0.5412, 0.06645, 0.5426, 0.06956, 0.5447, 0.07221, 0.5473, 0.07429, 0.5504, 0.07572, 0.5539, 0.07645, 0.5576, 0.07645, 0.5613, 0.07572, 0.565, 0.07429, 0.5684, 0.07221, 0.5715, 0.06956, 0.5742, 0.06645, 0.5763, 0.06299, 0.5777, 0.05933, 0.5784, 0.05558, 0.5784, 0.05191, 0.5777, 0.04846, 0.5763, 0.04535, 0.5742, 0.0427, 0.5715, 0.04062, 0.5684, 0.03919, 0.565, 0.03846, 0.5613, 0.03846, 0.5576, 0.03919, 0.5539, 0.04062, 0.5504, 0.0427, 0.5473, 0.04535, 0.5447, 0.04846, 0.5426])
me_cylinder.use_remesh_preserve_volume = False
me_cylinder.use_remesh_preserve_attributes = False
me_cylinder.use_mirror_vertex_groups = False
me_cylinder.update()

# ---- objects
ob_cylinder = bpy.data.objects.new('Cylinder', me_cylinder)
ob_lamp = bpy.data.objects.new('Lamp', light_lamp)
ob_camera = bpy.data.objects.new('Camera', cam_camera)

# ---- transforms, parenting, visibility, modifiers, constraints
ob_cylinder.location = (0.0, 0.0, 0.0)
ob_cylinder.lineart.crease_threshold = 0.0
ob_lamp.location = (4.076, 1.005, 5.904)
ob_lamp.rotation_euler = (0.6503, 0.05522, 1.866)
ob_lamp.lock_rotations_4d = False
ob_lamp.empty_display_type = 'ARROWS'
ob_lamp.color = (0.0, 0.0, 0.0, 0.0)
ob_lamp.lineart.crease_threshold = 0.0
ob_camera.location = (7.481, -6.508, 5.344)
ob_camera.rotation_euler = (1.109, 0.01082, 0.8149)
ob_camera.lock_rotations_4d = False
ob_camera.empty_display_type = 'ARROWS'
ob_camera.color = (0.0, 0.0, 0.0, 0.0)
ob_camera.display_type = 'WIRE'
ob_camera.lineart.crease_threshold = 0.0

# ---- collection membership
col_collection_1.objects.link(ob_cylinder)
col_collection_1.objects.link(ob_lamp)
col_collection_1.objects.link(ob_camera)

# ---- scene / render settings (as saved in the file)
scene.camera = ob_camera
scene.frame_start = 1; scene.frame_end = 250; scene.frame_set(1)
scene.render.engine = 'BLENDER_EEVEE_NEXT'
scene.render.resolution_percentage = 50
scene.render.dither_intensity = 0.0
scene.cycles.use_denoising = False
scene.cycles.samples = 10
scene.cycles.sampling_pattern = 'TABULATED_SOBOL'
scene.cycles.light_sampling_threshold = 0.0
scene.cycles.use_adaptive_sampling = False
scene.cycles.use_light_tree = False
scene.cycles.blur_glossy = 0.0
scene.cycles.volume_bounces = 1
scene.cycles.pixel_filter_type = 'GAUSSIAN'
scene.cycles.sample_clamp_indirect = 0.0
scene.view_settings.view_transform = 'Standard'
bpy.context.view_layer.update()

